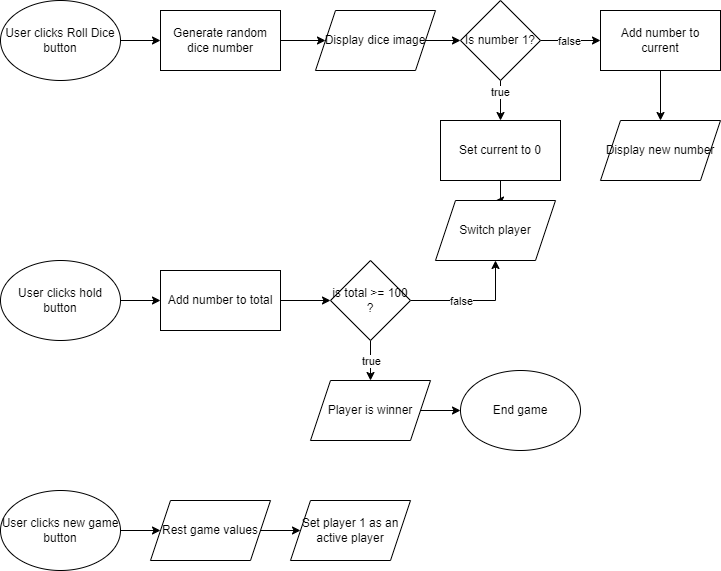

The diagram above was exported from draw.io. Its source (the exported page's mxGraphModel, read from the mxfile embedded in the PNG):
<mxGraphModel dx="860" dy="418" grid="1" gridSize="10" guides="1" tooltips="1" connect="1" arrows="1" fold="1" page="1" pageScale="1" pageWidth="850" pageHeight="1100" math="0" shadow="0">
  <root>
    <mxCell id="0" />
    <mxCell id="1" parent="0" />
    <mxCell id="ULBYeg4M29LlsIn-DHr_-3" value="" style="edgeStyle=orthogonalEdgeStyle;rounded=0;orthogonalLoop=1;jettySize=auto;html=1;" edge="1" parent="1" source="ULBYeg4M29LlsIn-DHr_-1" target="ULBYeg4M29LlsIn-DHr_-2">
      <mxGeometry relative="1" as="geometry" />
    </mxCell>
    <mxCell id="ULBYeg4M29LlsIn-DHr_-1" value="User clicks Roll Dice button" style="ellipse;whiteSpace=wrap;html=1;" vertex="1" parent="1">
      <mxGeometry x="50" y="60" width="120" height="80" as="geometry" />
    </mxCell>
    <mxCell id="ULBYeg4M29LlsIn-DHr_-5" style="edgeStyle=orthogonalEdgeStyle;rounded=0;orthogonalLoop=1;jettySize=auto;html=1;exitX=1;exitY=0.5;exitDx=0;exitDy=0;entryX=0;entryY=0.5;entryDx=0;entryDy=0;" edge="1" parent="1" source="ULBYeg4M29LlsIn-DHr_-2" target="ULBYeg4M29LlsIn-DHr_-4">
      <mxGeometry relative="1" as="geometry" />
    </mxCell>
    <mxCell id="ULBYeg4M29LlsIn-DHr_-2" value="Generate random dice number" style="whiteSpace=wrap;html=1;" vertex="1" parent="1">
      <mxGeometry x="210" y="70" width="120" height="60" as="geometry" />
    </mxCell>
    <mxCell id="ULBYeg4M29LlsIn-DHr_-7" value="" style="edgeStyle=orthogonalEdgeStyle;rounded=0;orthogonalLoop=1;jettySize=auto;html=1;" edge="1" parent="1" source="ULBYeg4M29LlsIn-DHr_-4" target="ULBYeg4M29LlsIn-DHr_-6">
      <mxGeometry relative="1" as="geometry" />
    </mxCell>
    <mxCell id="ULBYeg4M29LlsIn-DHr_-4" value="Display dice image" style="shape=parallelogram;perimeter=parallelogramPerimeter;whiteSpace=wrap;html=1;fixedSize=1;" vertex="1" parent="1">
      <mxGeometry x="365" y="70" width="120" height="60" as="geometry" />
    </mxCell>
    <mxCell id="ULBYeg4M29LlsIn-DHr_-9" value="" style="edgeStyle=orthogonalEdgeStyle;rounded=0;orthogonalLoop=1;jettySize=auto;html=1;" edge="1" parent="1" source="ULBYeg4M29LlsIn-DHr_-6" target="ULBYeg4M29LlsIn-DHr_-8">
      <mxGeometry relative="1" as="geometry" />
    </mxCell>
    <mxCell id="ULBYeg4M29LlsIn-DHr_-10" value="false" style="edgeLabel;html=1;align=center;verticalAlign=middle;resizable=0;points=[];" vertex="1" connectable="0" parent="ULBYeg4M29LlsIn-DHr_-9">
      <mxGeometry x="-0.4073" relative="1" as="geometry">
        <mxPoint x="10" as="offset" />
      </mxGeometry>
    </mxCell>
    <mxCell id="ULBYeg4M29LlsIn-DHr_-12" value="" style="edgeStyle=orthogonalEdgeStyle;rounded=0;orthogonalLoop=1;jettySize=auto;html=1;" edge="1" parent="1" source="ULBYeg4M29LlsIn-DHr_-6" target="ULBYeg4M29LlsIn-DHr_-11">
      <mxGeometry relative="1" as="geometry" />
    </mxCell>
    <mxCell id="ULBYeg4M29LlsIn-DHr_-13" value="true" style="edgeLabel;html=1;align=center;verticalAlign=middle;resizable=0;points=[];" vertex="1" connectable="0" parent="ULBYeg4M29LlsIn-DHr_-12">
      <mxGeometry x="-0.4549" y="-1" relative="1" as="geometry">
        <mxPoint as="offset" />
      </mxGeometry>
    </mxCell>
    <mxCell id="ULBYeg4M29LlsIn-DHr_-6" value="Is number 1?" style="rhombus;whiteSpace=wrap;html=1;" vertex="1" parent="1">
      <mxGeometry x="510" y="60" width="80" height="80" as="geometry" />
    </mxCell>
    <mxCell id="ULBYeg4M29LlsIn-DHr_-36" value="" style="edgeStyle=orthogonalEdgeStyle;rounded=0;orthogonalLoop=1;jettySize=auto;html=1;" edge="1" parent="1" source="ULBYeg4M29LlsIn-DHr_-8" target="ULBYeg4M29LlsIn-DHr_-35">
      <mxGeometry relative="1" as="geometry" />
    </mxCell>
    <mxCell id="ULBYeg4M29LlsIn-DHr_-8" value="Add number to current" style="whiteSpace=wrap;html=1;" vertex="1" parent="1">
      <mxGeometry x="650" y="70" width="120" height="60" as="geometry" />
    </mxCell>
    <mxCell id="ULBYeg4M29LlsIn-DHr_-15" value="" style="edgeStyle=orthogonalEdgeStyle;rounded=0;orthogonalLoop=1;jettySize=auto;html=1;" edge="1" parent="1" source="ULBYeg4M29LlsIn-DHr_-11" target="ULBYeg4M29LlsIn-DHr_-14">
      <mxGeometry relative="1" as="geometry" />
    </mxCell>
    <mxCell id="ULBYeg4M29LlsIn-DHr_-11" value="Set current to 0" style="whiteSpace=wrap;html=1;" vertex="1" parent="1">
      <mxGeometry x="490" y="180" width="120" height="60" as="geometry" />
    </mxCell>
    <mxCell id="ULBYeg4M29LlsIn-DHr_-14" value="Switch player" style="shape=parallelogram;perimeter=parallelogramPerimeter;whiteSpace=wrap;html=1;fixedSize=1;" vertex="1" parent="1">
      <mxGeometry x="485" y="260" width="120" height="60" as="geometry" />
    </mxCell>
    <mxCell id="ULBYeg4M29LlsIn-DHr_-20" value="" style="edgeStyle=orthogonalEdgeStyle;rounded=0;orthogonalLoop=1;jettySize=auto;html=1;" edge="1" parent="1" source="ULBYeg4M29LlsIn-DHr_-16" target="ULBYeg4M29LlsIn-DHr_-19">
      <mxGeometry relative="1" as="geometry" />
    </mxCell>
    <mxCell id="ULBYeg4M29LlsIn-DHr_-16" value="User clicks hold button" style="ellipse;whiteSpace=wrap;html=1;" vertex="1" parent="1">
      <mxGeometry x="50" y="320" width="120" height="80" as="geometry" />
    </mxCell>
    <mxCell id="ULBYeg4M29LlsIn-DHr_-22" value="" style="edgeStyle=orthogonalEdgeStyle;rounded=0;orthogonalLoop=1;jettySize=auto;html=1;" edge="1" parent="1" source="ULBYeg4M29LlsIn-DHr_-19" target="ULBYeg4M29LlsIn-DHr_-21">
      <mxGeometry relative="1" as="geometry" />
    </mxCell>
    <mxCell id="ULBYeg4M29LlsIn-DHr_-19" value="Add number to total" style="whiteSpace=wrap;html=1;" vertex="1" parent="1">
      <mxGeometry x="210" y="330" width="120" height="60" as="geometry" />
    </mxCell>
    <mxCell id="ULBYeg4M29LlsIn-DHr_-24" value="" style="edgeStyle=orthogonalEdgeStyle;rounded=0;orthogonalLoop=1;jettySize=auto;html=1;" edge="1" parent="1" source="ULBYeg4M29LlsIn-DHr_-21" target="ULBYeg4M29LlsIn-DHr_-23">
      <mxGeometry relative="1" as="geometry" />
    </mxCell>
    <mxCell id="ULBYeg4M29LlsIn-DHr_-29" value="true" style="edgeLabel;html=1;align=center;verticalAlign=middle;resizable=0;points=[];" vertex="1" connectable="0" parent="ULBYeg4M29LlsIn-DHr_-24">
      <mxGeometry x="0.5625" y="-2" relative="1" as="geometry">
        <mxPoint x="2" y="-11" as="offset" />
      </mxGeometry>
    </mxCell>
    <mxCell id="ULBYeg4M29LlsIn-DHr_-28" value="" style="edgeStyle=orthogonalEdgeStyle;rounded=0;orthogonalLoop=1;jettySize=auto;html=1;entryX=0.5;entryY=1;entryDx=0;entryDy=0;" edge="1" parent="1" source="ULBYeg4M29LlsIn-DHr_-21" target="ULBYeg4M29LlsIn-DHr_-14">
      <mxGeometry relative="1" as="geometry">
        <mxPoint x="600" y="390" as="targetPoint" />
      </mxGeometry>
    </mxCell>
    <mxCell id="ULBYeg4M29LlsIn-DHr_-30" value="false" style="edgeLabel;html=1;align=center;verticalAlign=middle;resizable=0;points=[];" vertex="1" connectable="0" parent="ULBYeg4M29LlsIn-DHr_-28">
      <mxGeometry x="-0.1967" relative="1" as="geometry">
        <mxPoint as="offset" />
      </mxGeometry>
    </mxCell>
    <mxCell id="ULBYeg4M29LlsIn-DHr_-21" value="is total &amp;gt;= 100 ?" style="rhombus;whiteSpace=wrap;html=1;" vertex="1" parent="1">
      <mxGeometry x="380" y="320" width="80" height="80" as="geometry" />
    </mxCell>
    <mxCell id="ULBYeg4M29LlsIn-DHr_-40" style="edgeStyle=orthogonalEdgeStyle;rounded=0;orthogonalLoop=1;jettySize=auto;html=1;exitX=1;exitY=0.5;exitDx=0;exitDy=0;entryX=0;entryY=0.5;entryDx=0;entryDy=0;" edge="1" parent="1" source="ULBYeg4M29LlsIn-DHr_-23" target="ULBYeg4M29LlsIn-DHr_-39">
      <mxGeometry relative="1" as="geometry" />
    </mxCell>
    <mxCell id="ULBYeg4M29LlsIn-DHr_-23" value="Player is winner" style="shape=parallelogram;perimeter=parallelogramPerimeter;whiteSpace=wrap;html=1;fixedSize=1;" vertex="1" parent="1">
      <mxGeometry x="360" y="440" width="120" height="60" as="geometry" />
    </mxCell>
    <mxCell id="ULBYeg4M29LlsIn-DHr_-33" style="edgeStyle=orthogonalEdgeStyle;rounded=0;orthogonalLoop=1;jettySize=auto;html=1;exitX=1;exitY=0.5;exitDx=0;exitDy=0;entryX=0;entryY=0.5;entryDx=0;entryDy=0;" edge="1" parent="1" source="ULBYeg4M29LlsIn-DHr_-31" target="ULBYeg4M29LlsIn-DHr_-32">
      <mxGeometry relative="1" as="geometry" />
    </mxCell>
    <mxCell id="ULBYeg4M29LlsIn-DHr_-31" value="User clicks new game button" style="ellipse;whiteSpace=wrap;html=1;" vertex="1" parent="1">
      <mxGeometry x="50" y="550" width="120" height="80" as="geometry" />
    </mxCell>
    <mxCell id="ULBYeg4M29LlsIn-DHr_-38" value="" style="edgeStyle=orthogonalEdgeStyle;rounded=0;orthogonalLoop=1;jettySize=auto;html=1;" edge="1" parent="1" source="ULBYeg4M29LlsIn-DHr_-32" target="ULBYeg4M29LlsIn-DHr_-37">
      <mxGeometry relative="1" as="geometry" />
    </mxCell>
    <mxCell id="ULBYeg4M29LlsIn-DHr_-32" value="Rest game values" style="shape=parallelogram;perimeter=parallelogramPerimeter;whiteSpace=wrap;html=1;fixedSize=1;" vertex="1" parent="1">
      <mxGeometry x="200" y="560" width="120" height="60" as="geometry" />
    </mxCell>
    <mxCell id="ULBYeg4M29LlsIn-DHr_-35" value="Display new number" style="shape=parallelogram;perimeter=parallelogramPerimeter;whiteSpace=wrap;html=1;fixedSize=1;" vertex="1" parent="1">
      <mxGeometry x="650" y="180" width="120" height="60" as="geometry" />
    </mxCell>
    <mxCell id="ULBYeg4M29LlsIn-DHr_-37" value="Set player 1 as an active player" style="shape=parallelogram;perimeter=parallelogramPerimeter;whiteSpace=wrap;html=1;fixedSize=1;" vertex="1" parent="1">
      <mxGeometry x="340" y="560" width="120" height="60" as="geometry" />
    </mxCell>
    <mxCell id="ULBYeg4M29LlsIn-DHr_-39" value="End game" style="ellipse;whiteSpace=wrap;html=1;" vertex="1" parent="1">
      <mxGeometry x="510" y="430" width="120" height="80" as="geometry" />
    </mxCell>
  </root>
</mxGraphModel>